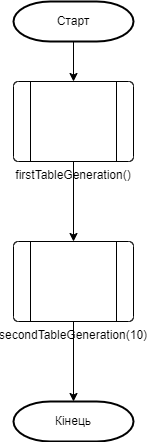

The diagram above was exported from draw.io. Its source (the exported page's mxGraphModel, read from the mxfile embedded in the PNG):
<mxGraphModel dx="875" dy="518" grid="1" gridSize="10" guides="1" tooltips="1" connect="1" arrows="1" fold="1" page="1" pageScale="1" pageWidth="850" pageHeight="1100" math="0" shadow="0">
  <root>
    <mxCell id="0" />
    <mxCell id="1" parent="0" />
    <mxCell id="8jmk2ModMeN1vkl6eXau-1" value="Кінець" style="strokeWidth=2;html=1;shape=mxgraph.flowchart.terminator;whiteSpace=wrap;" vertex="1" parent="1">
      <mxGeometry x="80" y="440" width="120" height="40" as="geometry" />
    </mxCell>
    <mxCell id="8jmk2ModMeN1vkl6eXau-7" value="" style="edgeStyle=orthogonalEdgeStyle;rounded=0;orthogonalLoop=1;jettySize=auto;html=1;" edge="1" parent="1" source="8jmk2ModMeN1vkl6eXau-2" target="8jmk2ModMeN1vkl6eXau-6">
      <mxGeometry relative="1" as="geometry" />
    </mxCell>
    <mxCell id="8jmk2ModMeN1vkl6eXau-2" value="Старт" style="strokeWidth=2;html=1;shape=mxgraph.flowchart.terminator;whiteSpace=wrap;" vertex="1" parent="1">
      <mxGeometry x="80" y="40" width="120" height="40" as="geometry" />
    </mxCell>
    <mxCell id="8jmk2ModMeN1vkl6eXau-9" value="" style="edgeStyle=orthogonalEdgeStyle;rounded=0;orthogonalLoop=1;jettySize=auto;html=1;" edge="1" parent="1" source="8jmk2ModMeN1vkl6eXau-6" target="8jmk2ModMeN1vkl6eXau-8">
      <mxGeometry relative="1" as="geometry" />
    </mxCell>
    <mxCell id="8jmk2ModMeN1vkl6eXau-6" value="firstTableGeneration()" style="verticalLabelPosition=bottom;verticalAlign=top;html=1;shape=process;whiteSpace=wrap;rounded=1;size=0.14;arcSize=6;" vertex="1" parent="1">
      <mxGeometry x="80" y="120" width="120" height="80" as="geometry" />
    </mxCell>
    <mxCell id="8jmk2ModMeN1vkl6eXau-10" value="" style="edgeStyle=orthogonalEdgeStyle;rounded=0;orthogonalLoop=1;jettySize=auto;html=1;" edge="1" parent="1" source="8jmk2ModMeN1vkl6eXau-8" target="8jmk2ModMeN1vkl6eXau-1">
      <mxGeometry relative="1" as="geometry" />
    </mxCell>
    <mxCell id="8jmk2ModMeN1vkl6eXau-8" value="secondTableGeneration(10)" style="verticalLabelPosition=bottom;verticalAlign=top;html=1;shape=process;whiteSpace=wrap;rounded=1;size=0.14;arcSize=6;" vertex="1" parent="1">
      <mxGeometry x="80" y="280" width="120" height="80" as="geometry" />
    </mxCell>
  </root>
</mxGraphModel>